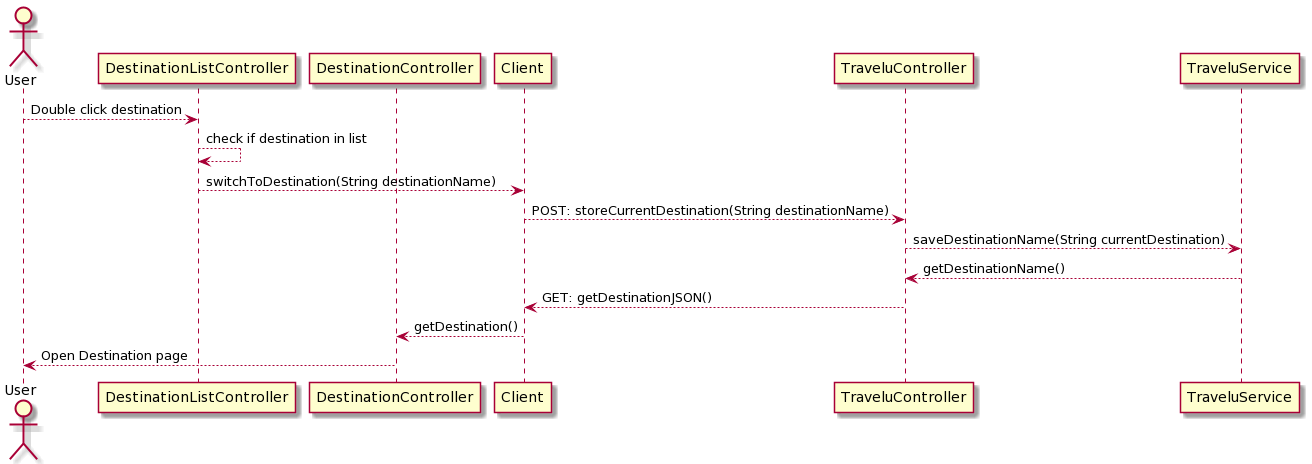

The diagram above was rendered by PlantUML. Its source (embedded in the PNG):
@startuml
skin rose
actor User as user
participant "DestinationListController" as destListCon
participant "DestinationController" as destCon
participant "Client" as client
participant "TraveluController" as tcon
participant "TraveluService" as tser

user --> destListCon : Double click destination
destListCon --> destListCon : check if destination in list
destListCon --> client : switchToDestination(String destinationName)
client --> tcon : POST: storeCurrentDestination(String destinationName)
tcon --> tser : saveDestinationName(String currentDestination)
tser --> tcon : getDestinationName()
tcon --> client : GET: getDestinationJSON()
client --> destCon: getDestination()
destCon --> user : Open Destination page
@enduml